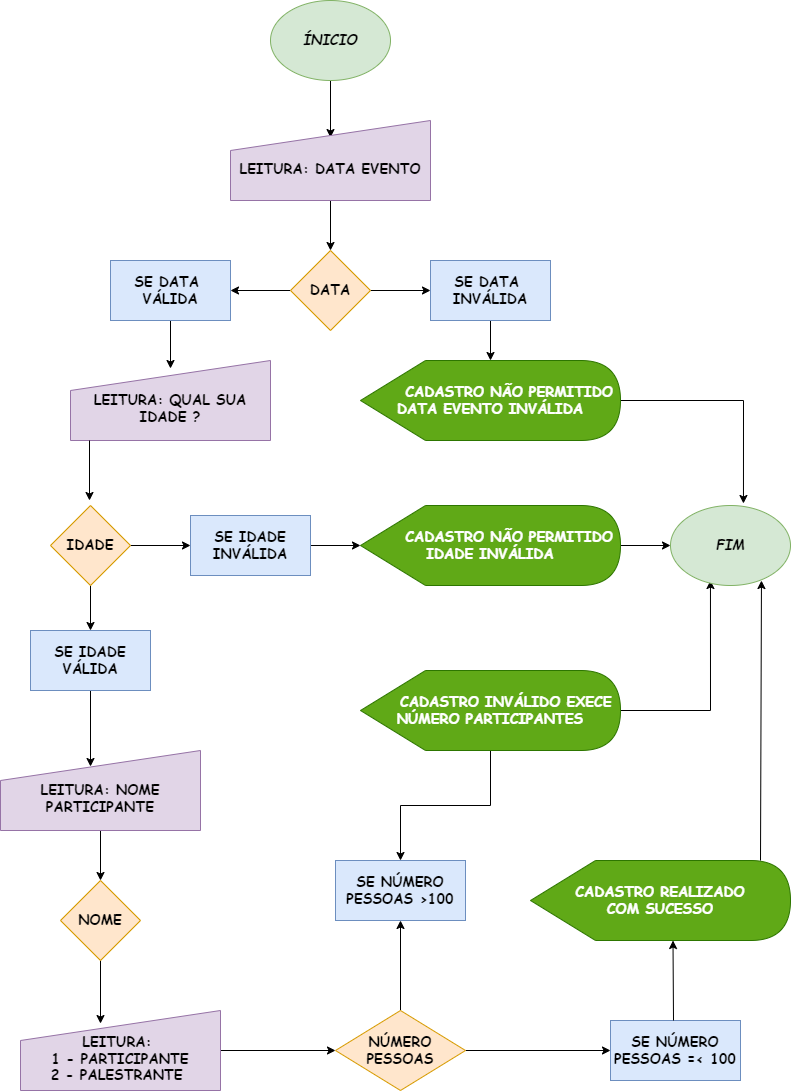

The diagram above was exported from draw.io. Its source (the exported page's mxGraphModel, read from the mxfile embedded in the PNG):
<mxGraphModel dx="1422" dy="786" grid="1" gridSize="10" guides="1" tooltips="1" connect="1" arrows="1" fold="1" page="1" pageScale="1" pageWidth="826" pageHeight="1169" math="0" shadow="0">
  <root>
    <mxCell id="0" />
    <mxCell id="1" parent="0" />
    <mxCell id="wIp5FJym4NFKqakbdUIk-3" value="" style="edgeStyle=orthogonalEdgeStyle;rounded=0;orthogonalLoop=1;jettySize=auto;html=1;fontFamily=Comic Sans MS;fontSize=14;entryX=0.5;entryY=0.213;entryDx=0;entryDy=0;entryPerimeter=0;" edge="1" parent="1" source="wIp5FJym4NFKqakbdUIk-1" target="wIp5FJym4NFKqakbdUIk-2">
      <mxGeometry relative="1" as="geometry" />
    </mxCell>
    <mxCell id="wIp5FJym4NFKqakbdUIk-1" value="&lt;b&gt;&lt;font style=&quot;font-size: 14px;&quot;&gt;&lt;i&gt;ÍNICIO&lt;/i&gt;&lt;/font&gt;&lt;/b&gt;" style="ellipse;whiteSpace=wrap;html=1;fontFamily=Comic Sans MS;fontSize=14;fillColor=#d5e8d4;strokeColor=#82b366;" vertex="1" parent="1">
      <mxGeometry x="280" y="40" width="120" height="80" as="geometry" />
    </mxCell>
    <mxCell id="wIp5FJym4NFKqakbdUIk-5" value="" style="edgeStyle=orthogonalEdgeStyle;rounded=0;orthogonalLoop=1;jettySize=auto;html=1;fontFamily=Comic Sans MS;fontSize=14;" edge="1" parent="1" source="wIp5FJym4NFKqakbdUIk-2" target="wIp5FJym4NFKqakbdUIk-4">
      <mxGeometry relative="1" as="geometry" />
    </mxCell>
    <mxCell id="wIp5FJym4NFKqakbdUIk-2" value="&lt;b&gt;&lt;br&gt;LEITURA: DATA EVENTO&lt;/b&gt;" style="shape=manualInput;whiteSpace=wrap;html=1;fontFamily=Comic Sans MS;fontSize=14;fillColor=#e1d5e7;strokeColor=#9673a6;" vertex="1" parent="1">
      <mxGeometry x="240" y="160" width="200" height="80" as="geometry" />
    </mxCell>
    <mxCell id="wIp5FJym4NFKqakbdUIk-7" value="" style="edgeStyle=orthogonalEdgeStyle;rounded=0;orthogonalLoop=1;jettySize=auto;html=1;fontFamily=Comic Sans MS;fontSize=14;" edge="1" parent="1" source="wIp5FJym4NFKqakbdUIk-4" target="wIp5FJym4NFKqakbdUIk-6">
      <mxGeometry relative="1" as="geometry" />
    </mxCell>
    <mxCell id="wIp5FJym4NFKqakbdUIk-9" value="" style="edgeStyle=orthogonalEdgeStyle;rounded=0;orthogonalLoop=1;jettySize=auto;html=1;fontFamily=Comic Sans MS;fontSize=14;" edge="1" parent="1" source="wIp5FJym4NFKqakbdUIk-4" target="wIp5FJym4NFKqakbdUIk-8">
      <mxGeometry relative="1" as="geometry" />
    </mxCell>
    <mxCell id="wIp5FJym4NFKqakbdUIk-4" value="&lt;b&gt;DATA&lt;/b&gt;" style="rhombus;whiteSpace=wrap;html=1;fontSize=14;fontFamily=Comic Sans MS;fillColor=#ffe6cc;strokeColor=#d79b00;" vertex="1" parent="1">
      <mxGeometry x="300" y="290" width="80" height="80" as="geometry" />
    </mxCell>
    <mxCell id="wIp5FJym4NFKqakbdUIk-11" value="" style="edgeStyle=orthogonalEdgeStyle;rounded=0;orthogonalLoop=1;jettySize=auto;html=1;fontFamily=Comic Sans MS;fontSize=14;" edge="1" parent="1" source="wIp5FJym4NFKqakbdUIk-6" target="wIp5FJym4NFKqakbdUIk-10">
      <mxGeometry relative="1" as="geometry" />
    </mxCell>
    <mxCell id="wIp5FJym4NFKqakbdUIk-6" value="&lt;b&gt;SE DATA&amp;nbsp; INVÁLIDA&lt;/b&gt;" style="whiteSpace=wrap;html=1;fontSize=14;fontFamily=Comic Sans MS;fillColor=#dae8fc;strokeColor=#6c8ebf;" vertex="1" parent="1">
      <mxGeometry x="440" y="300" width="120" height="60" as="geometry" />
    </mxCell>
    <mxCell id="wIp5FJym4NFKqakbdUIk-15" value="" style="edgeStyle=orthogonalEdgeStyle;rounded=0;orthogonalLoop=1;jettySize=auto;html=1;fontFamily=Comic Sans MS;fontSize=14;entryX=0.5;entryY=0.1;entryDx=0;entryDy=0;entryPerimeter=0;" edge="1" parent="1" source="wIp5FJym4NFKqakbdUIk-8" target="wIp5FJym4NFKqakbdUIk-12">
      <mxGeometry relative="1" as="geometry" />
    </mxCell>
    <mxCell id="wIp5FJym4NFKqakbdUIk-8" value="&lt;b&gt;SE DATA&amp;nbsp; VÁLIDA&lt;/b&gt;" style="whiteSpace=wrap;html=1;fontSize=14;fontFamily=Comic Sans MS;fillColor=#dae8fc;strokeColor=#6c8ebf;" vertex="1" parent="1">
      <mxGeometry x="120" y="300" width="120" height="60" as="geometry" />
    </mxCell>
    <mxCell id="wIp5FJym4NFKqakbdUIk-60" style="edgeStyle=orthogonalEdgeStyle;rounded=0;orthogonalLoop=1;jettySize=auto;html=1;entryX=0.608;entryY=-0.025;entryDx=0;entryDy=0;entryPerimeter=0;fontFamily=Comic Sans MS;fontSize=14;" edge="1" parent="1" source="wIp5FJym4NFKqakbdUIk-10" target="wIp5FJym4NFKqakbdUIk-57">
      <mxGeometry relative="1" as="geometry" />
    </mxCell>
    <mxCell id="wIp5FJym4NFKqakbdUIk-10" value="&lt;b&gt;&amp;nbsp; &amp;nbsp; &amp;nbsp; CADASTRO NÃO PERMITIDO DATA EVENTO INVÁLIDA&lt;/b&gt;" style="shape=display;whiteSpace=wrap;html=1;fontFamily=Comic Sans MS;fontSize=14;fillColor=#60a917;fontColor=#ffffff;strokeColor=#2D7600;" vertex="1" parent="1">
      <mxGeometry x="370" y="400" width="260" height="80" as="geometry" />
    </mxCell>
    <mxCell id="wIp5FJym4NFKqakbdUIk-12" value="&lt;b&gt;&lt;br&gt;LEITURA: QUAL SUA IDADE ?&lt;/b&gt;" style="shape=manualInput;whiteSpace=wrap;html=1;fontFamily=Comic Sans MS;fontSize=14;fillColor=#e1d5e7;strokeColor=#9673a6;" vertex="1" parent="1">
      <mxGeometry x="80" y="400" width="200" height="80" as="geometry" />
    </mxCell>
    <mxCell id="wIp5FJym4NFKqakbdUIk-19" value="" style="edgeStyle=orthogonalEdgeStyle;rounded=0;orthogonalLoop=1;jettySize=auto;html=1;fontFamily=Comic Sans MS;fontSize=14;" edge="1" parent="1" source="wIp5FJym4NFKqakbdUIk-16" target="wIp5FJym4NFKqakbdUIk-18">
      <mxGeometry relative="1" as="geometry" />
    </mxCell>
    <mxCell id="wIp5FJym4NFKqakbdUIk-26" value="" style="edgeStyle=orthogonalEdgeStyle;rounded=0;orthogonalLoop=1;jettySize=auto;html=1;fontFamily=Comic Sans MS;fontSize=14;" edge="1" parent="1" source="wIp5FJym4NFKqakbdUIk-16" target="wIp5FJym4NFKqakbdUIk-25">
      <mxGeometry relative="1" as="geometry" />
    </mxCell>
    <mxCell id="wIp5FJym4NFKqakbdUIk-16" value="&lt;b&gt;IDADE&lt;/b&gt;" style="rhombus;whiteSpace=wrap;html=1;fontSize=14;fontFamily=Comic Sans MS;fillColor=#ffe6cc;strokeColor=#d79b00;" vertex="1" parent="1">
      <mxGeometry x="60" y="545" width="80" height="80" as="geometry" />
    </mxCell>
    <mxCell id="wIp5FJym4NFKqakbdUIk-23" value="" style="edgeStyle=orthogonalEdgeStyle;rounded=0;orthogonalLoop=1;jettySize=auto;html=1;fontFamily=Comic Sans MS;fontSize=14;" edge="1" parent="1" source="wIp5FJym4NFKqakbdUIk-18" target="wIp5FJym4NFKqakbdUIk-22">
      <mxGeometry relative="1" as="geometry" />
    </mxCell>
    <mxCell id="wIp5FJym4NFKqakbdUIk-18" value="&lt;b&gt;SE IDADE&lt;br&gt;INVÁLIDA&lt;/b&gt;" style="whiteSpace=wrap;html=1;fontSize=14;fontFamily=Comic Sans MS;fillColor=#dae8fc;strokeColor=#6c8ebf;" vertex="1" parent="1">
      <mxGeometry x="200" y="555" width="120" height="60" as="geometry" />
    </mxCell>
    <mxCell id="wIp5FJym4NFKqakbdUIk-61" style="edgeStyle=orthogonalEdgeStyle;rounded=0;orthogonalLoop=1;jettySize=auto;html=1;fontFamily=Comic Sans MS;fontSize=14;" edge="1" parent="1" source="wIp5FJym4NFKqakbdUIk-22" target="wIp5FJym4NFKqakbdUIk-57">
      <mxGeometry relative="1" as="geometry" />
    </mxCell>
    <mxCell id="wIp5FJym4NFKqakbdUIk-22" value="&lt;b&gt;&amp;nbsp; &amp;nbsp; &amp;nbsp; CADASTRO NÃO PERMITIDO IDADE INVÁLIDA&lt;/b&gt;" style="shape=display;whiteSpace=wrap;html=1;fontFamily=Comic Sans MS;fontSize=14;fillColor=#60a917;fontColor=#ffffff;strokeColor=#2D7600;" vertex="1" parent="1">
      <mxGeometry x="370" y="545" width="260" height="80" as="geometry" />
    </mxCell>
    <mxCell id="wIp5FJym4NFKqakbdUIk-24" value="" style="endArrow=classic;html=1;rounded=0;fontFamily=Comic Sans MS;fontSize=14;exitX=0.095;exitY=1;exitDx=0;exitDy=0;exitPerimeter=0;" edge="1" parent="1" source="wIp5FJym4NFKqakbdUIk-12">
      <mxGeometry width="50" height="50" relative="1" as="geometry">
        <mxPoint x="99" y="490" as="sourcePoint" />
        <mxPoint x="99" y="540" as="targetPoint" />
      </mxGeometry>
    </mxCell>
    <mxCell id="wIp5FJym4NFKqakbdUIk-30" value="" style="edgeStyle=orthogonalEdgeStyle;rounded=0;orthogonalLoop=1;jettySize=auto;html=1;fontFamily=Comic Sans MS;fontSize=14;entryX=0.45;entryY=0.2;entryDx=0;entryDy=0;entryPerimeter=0;" edge="1" parent="1" source="wIp5FJym4NFKqakbdUIk-25" target="wIp5FJym4NFKqakbdUIk-29">
      <mxGeometry relative="1" as="geometry">
        <mxPoint x="131" y="800" as="targetPoint" />
        <Array as="points" />
      </mxGeometry>
    </mxCell>
    <mxCell id="wIp5FJym4NFKqakbdUIk-25" value="&lt;b&gt;SE IDADE VÁLIDA&lt;/b&gt;" style="whiteSpace=wrap;html=1;fontSize=14;fontFamily=Comic Sans MS;fillColor=#dae8fc;strokeColor=#6c8ebf;" vertex="1" parent="1">
      <mxGeometry x="40" y="670" width="120" height="60" as="geometry" />
    </mxCell>
    <mxCell id="wIp5FJym4NFKqakbdUIk-38" value="" style="edgeStyle=orthogonalEdgeStyle;rounded=0;orthogonalLoop=1;jettySize=auto;html=1;fontFamily=Comic Sans MS;fontSize=14;" edge="1" parent="1" source="wIp5FJym4NFKqakbdUIk-29" target="wIp5FJym4NFKqakbdUIk-37">
      <mxGeometry relative="1" as="geometry" />
    </mxCell>
    <mxCell id="wIp5FJym4NFKqakbdUIk-29" value="&lt;b&gt;&lt;br&gt;LEITURA: NOME PARTICIPANTE&lt;/b&gt;" style="shape=manualInput;whiteSpace=wrap;html=1;fontFamily=Comic Sans MS;fontSize=14;fillColor=#e1d5e7;strokeColor=#9673a6;" vertex="1" parent="1">
      <mxGeometry x="10" y="790" width="200" height="80" as="geometry" />
    </mxCell>
    <mxCell id="wIp5FJym4NFKqakbdUIk-41" value="" style="edgeStyle=orthogonalEdgeStyle;rounded=0;orthogonalLoop=1;jettySize=auto;html=1;fontFamily=Comic Sans MS;fontSize=14;" edge="1" parent="1" source="wIp5FJym4NFKqakbdUIk-35" target="wIp5FJym4NFKqakbdUIk-40">
      <mxGeometry relative="1" as="geometry" />
    </mxCell>
    <mxCell id="wIp5FJym4NFKqakbdUIk-35" value="&lt;b&gt;&lt;br&gt;LEITURA: &lt;br&gt;1 - PARTICIPANTE&lt;br&gt;2 - PALESTRANTE&amp;nbsp;&lt;br&gt;&lt;/b&gt;" style="shape=manualInput;whiteSpace=wrap;html=1;fontFamily=Comic Sans MS;fontSize=14;fillColor=#e1d5e7;strokeColor=#9673a6;" vertex="1" parent="1">
      <mxGeometry x="30" y="1050" width="200" height="80" as="geometry" />
    </mxCell>
    <mxCell id="wIp5FJym4NFKqakbdUIk-39" value="" style="edgeStyle=orthogonalEdgeStyle;rounded=0;orthogonalLoop=1;jettySize=auto;html=1;fontFamily=Comic Sans MS;fontSize=14;entryX=0.4;entryY=0.163;entryDx=0;entryDy=0;entryPerimeter=0;" edge="1" parent="1" source="wIp5FJym4NFKqakbdUIk-37" target="wIp5FJym4NFKqakbdUIk-35">
      <mxGeometry relative="1" as="geometry" />
    </mxCell>
    <mxCell id="wIp5FJym4NFKqakbdUIk-37" value="&lt;b&gt;NOME&lt;/b&gt;" style="rhombus;whiteSpace=wrap;html=1;fontSize=14;fontFamily=Comic Sans MS;fillColor=#ffe6cc;strokeColor=#d79b00;" vertex="1" parent="1">
      <mxGeometry x="70" y="920" width="80" height="80" as="geometry" />
    </mxCell>
    <mxCell id="wIp5FJym4NFKqakbdUIk-43" value="" style="edgeStyle=orthogonalEdgeStyle;rounded=0;orthogonalLoop=1;jettySize=auto;html=1;fontFamily=Comic Sans MS;fontSize=14;" edge="1" parent="1" source="wIp5FJym4NFKqakbdUIk-40" target="wIp5FJym4NFKqakbdUIk-42">
      <mxGeometry relative="1" as="geometry" />
    </mxCell>
    <mxCell id="wIp5FJym4NFKqakbdUIk-54" value="" style="edgeStyle=orthogonalEdgeStyle;rounded=0;orthogonalLoop=1;jettySize=auto;html=1;fontFamily=Comic Sans MS;fontSize=14;" edge="1" parent="1" source="wIp5FJym4NFKqakbdUIk-40" target="wIp5FJym4NFKqakbdUIk-49">
      <mxGeometry relative="1" as="geometry" />
    </mxCell>
    <mxCell id="wIp5FJym4NFKqakbdUIk-40" value="&lt;b&gt;NÚMERO PESSOAS&lt;/b&gt;" style="rhombus;whiteSpace=wrap;html=1;fontSize=14;fontFamily=Comic Sans MS;fillColor=#ffe6cc;strokeColor=#d79b00;" vertex="1" parent="1">
      <mxGeometry x="345" y="1050" width="130" height="80" as="geometry" />
    </mxCell>
    <mxCell id="wIp5FJym4NFKqakbdUIk-42" value="&lt;b&gt;SE NÚMERO&lt;br&gt;PESSOAS =&amp;lt; 100&lt;/b&gt;" style="whiteSpace=wrap;html=1;fontSize=14;fontFamily=Comic Sans MS;fillColor=#dae8fc;strokeColor=#6c8ebf;" vertex="1" parent="1">
      <mxGeometry x="620" y="1060" width="130" height="60" as="geometry" />
    </mxCell>
    <mxCell id="wIp5FJym4NFKqakbdUIk-49" value="&lt;b&gt;SE NÚMERO&lt;br&gt;PESSOAS &amp;gt;100&lt;/b&gt;" style="whiteSpace=wrap;html=1;fontSize=14;fontFamily=Comic Sans MS;fillColor=#dae8fc;strokeColor=#6c8ebf;" vertex="1" parent="1">
      <mxGeometry x="345" y="900" width="130" height="60" as="geometry" />
    </mxCell>
    <mxCell id="wIp5FJym4NFKqakbdUIk-52" value="" style="edgeStyle=orthogonalEdgeStyle;rounded=0;orthogonalLoop=1;jettySize=auto;html=1;fontFamily=Comic Sans MS;fontSize=14;" edge="1" parent="1" source="wIp5FJym4NFKqakbdUIk-51" target="wIp5FJym4NFKqakbdUIk-49">
      <mxGeometry relative="1" as="geometry" />
    </mxCell>
    <mxCell id="wIp5FJym4NFKqakbdUIk-62" style="edgeStyle=orthogonalEdgeStyle;rounded=0;orthogonalLoop=1;jettySize=auto;html=1;entryX=0.333;entryY=0.938;entryDx=0;entryDy=0;entryPerimeter=0;fontFamily=Comic Sans MS;fontSize=14;" edge="1" parent="1" source="wIp5FJym4NFKqakbdUIk-51" target="wIp5FJym4NFKqakbdUIk-57">
      <mxGeometry relative="1" as="geometry" />
    </mxCell>
    <mxCell id="wIp5FJym4NFKqakbdUIk-51" value="&lt;b&gt;&amp;nbsp; &amp;nbsp; &amp;nbsp; CADASTRO INVÁLIDO EXECE&amp;nbsp;&lt;br&gt;NÚMERO PARTICIPANTES&lt;br&gt;&lt;/b&gt;" style="shape=display;whiteSpace=wrap;html=1;fontFamily=Comic Sans MS;fontSize=14;fillColor=#60a917;fontColor=#ffffff;strokeColor=#2D7600;" vertex="1" parent="1">
      <mxGeometry x="370" y="710" width="260" height="80" as="geometry" />
    </mxCell>
    <mxCell id="wIp5FJym4NFKqakbdUIk-53" value="&lt;b&gt;CADASTRO REALIZADO&lt;br&gt;COM SUCESSO&lt;br&gt;&lt;/b&gt;" style="shape=display;whiteSpace=wrap;html=1;fontFamily=Comic Sans MS;fontSize=14;fillColor=#60a917;fontColor=#ffffff;strokeColor=#2D7600;" vertex="1" parent="1">
      <mxGeometry x="540" y="900" width="260" height="80" as="geometry" />
    </mxCell>
    <mxCell id="wIp5FJym4NFKqakbdUIk-56" value="" style="endArrow=classic;html=1;rounded=0;fontFamily=Comic Sans MS;fontSize=14;entryX=0;entryY=0;entryDx=142.5;entryDy=80;entryPerimeter=0;" edge="1" parent="1" target="wIp5FJym4NFKqakbdUIk-53">
      <mxGeometry width="50" height="50" relative="1" as="geometry">
        <mxPoint x="683" y="1060" as="sourcePoint" />
        <mxPoint x="690" y="990" as="targetPoint" />
      </mxGeometry>
    </mxCell>
    <mxCell id="wIp5FJym4NFKqakbdUIk-57" value="&lt;b&gt;&lt;font style=&quot;font-size: 14px;&quot;&gt;&lt;i&gt;FIM&lt;/i&gt;&lt;/font&gt;&lt;/b&gt;" style="ellipse;whiteSpace=wrap;html=1;fontFamily=Comic Sans MS;fontSize=14;fillColor=#d5e8d4;strokeColor=#82b366;" vertex="1" parent="1">
      <mxGeometry x="680" y="545" width="120" height="80" as="geometry" />
    </mxCell>
    <mxCell id="wIp5FJym4NFKqakbdUIk-64" value="" style="endArrow=classic;html=1;rounded=0;fontFamily=Comic Sans MS;fontSize=14;entryX=0.758;entryY=0.938;entryDx=0;entryDy=0;entryPerimeter=0;" edge="1" parent="1" target="wIp5FJym4NFKqakbdUIk-57">
      <mxGeometry width="50" height="50" relative="1" as="geometry">
        <mxPoint x="770" y="900" as="sourcePoint" />
        <mxPoint x="770" y="730" as="targetPoint" />
      </mxGeometry>
    </mxCell>
  </root>
</mxGraphModel>